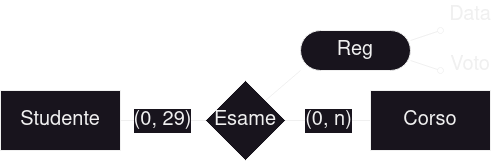

The diagram above was exported from draw.io. Its source (the exported page's mxGraphModel, read from the mxfile embedded in the PNG):
<mxGraphModel dx="1050" dy="562" grid="1" gridSize="10" guides="1" tooltips="1" connect="1" arrows="1" fold="1" page="1" pageScale="1" pageWidth="850" pageHeight="1100" math="0" shadow="0">
  <root>
    <mxCell id="0" />
    <mxCell id="1" parent="0" />
    <mxCell id="2" value="(0, 29)" style="edgeStyle=orthogonalEdgeStyle;rounded=0;orthogonalLoop=1;jettySize=auto;html=1;endArrow=none;endFill=0;fontSize=20;" edge="1" source="4" target="5" parent="1">
      <mxGeometry relative="1" as="geometry" />
    </mxCell>
    <mxCell id="3" value="(0, n)" style="edgeStyle=orthogonalEdgeStyle;rounded=0;orthogonalLoop=1;jettySize=auto;html=1;endArrow=none;endFill=0;fontSize=20;" edge="1" source="4" parent="1">
      <mxGeometry x="0.0118" relative="1" as="geometry">
        <mxPoint x="550" y="180" as="targetPoint" />
        <mxPoint as="offset" />
      </mxGeometry>
    </mxCell>
    <mxCell id="4" value="Esame" style="rhombus;whiteSpace=wrap;html=1;fontSize=20;" vertex="1" parent="1">
      <mxGeometry x="385" y="140" width="80" height="80" as="geometry" />
    </mxCell>
    <mxCell id="5" value="Studente" style="rounded=0;whiteSpace=wrap;html=1;fontSize=20;" vertex="1" parent="1">
      <mxGeometry x="180" y="150" width="120" height="60" as="geometry" />
    </mxCell>
    <mxCell id="6" value="Corso" style="rounded=0;whiteSpace=wrap;html=1;fontSize=20;" vertex="1" parent="1">
      <mxGeometry x="550" y="150" width="120" height="60" as="geometry" />
    </mxCell>
    <mxCell id="7" style="rounded=0;orthogonalLoop=1;jettySize=auto;html=1;exitX=0;exitY=1;exitDx=0;exitDy=0;entryX=1;entryY=0;entryDx=0;entryDy=0;endArrow=none;endFill=0;" edge="1" source="10" target="4" parent="1">
      <mxGeometry relative="1" as="geometry" />
    </mxCell>
    <mxCell id="8" style="rounded=0;orthogonalLoop=1;jettySize=auto;html=1;exitX=1;exitY=0.25;exitDx=0;exitDy=0;endArrow=oval;endFill=0;" edge="1" source="10" parent="1">
      <mxGeometry relative="1" as="geometry">
        <mxPoint x="620" y="90" as="targetPoint" />
      </mxGeometry>
    </mxCell>
    <mxCell id="9" style="rounded=0;orthogonalLoop=1;jettySize=auto;html=1;exitX=1;exitY=0.75;exitDx=0;exitDy=0;endArrow=oval;endFill=0;" edge="1" source="10" parent="1">
      <mxGeometry relative="1" as="geometry">
        <mxPoint x="620" y="130" as="targetPoint" />
      </mxGeometry>
    </mxCell>
    <mxCell id="10" value="Reg" style="rounded=1;whiteSpace=wrap;html=1;arcSize=50;fontSize=20;" vertex="1" parent="1">
      <mxGeometry x="480" y="90" width="110" height="40" as="geometry" />
    </mxCell>
    <mxCell id="11" value="Data" style="text;html=1;strokeColor=none;fillColor=none;align=center;verticalAlign=middle;whiteSpace=wrap;rounded=0;fontSize=20;" vertex="1" parent="1">
      <mxGeometry x="620" y="60" width="60" height="30" as="geometry" />
    </mxCell>
    <mxCell id="12" value="Voto" style="text;html=1;strokeColor=none;fillColor=none;align=center;verticalAlign=middle;whiteSpace=wrap;rounded=0;fontSize=20;" vertex="1" parent="1">
      <mxGeometry x="620" y="110" width="60" height="30" as="geometry" />
    </mxCell>
  </root>
</mxGraphModel>